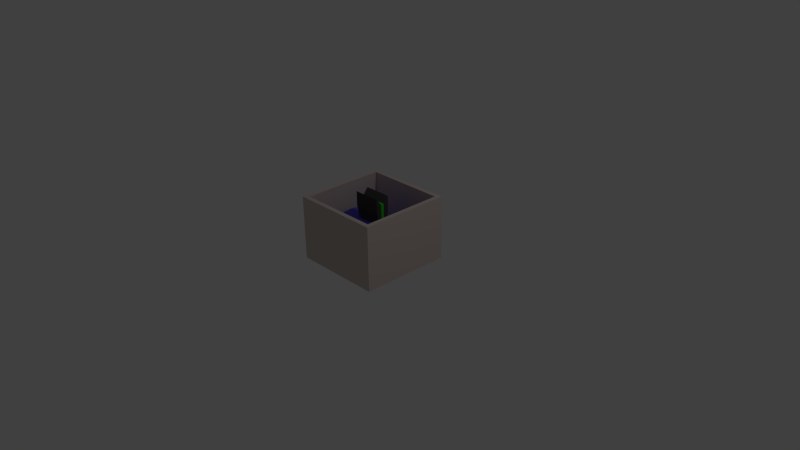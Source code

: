 # Source: neanaf-cannon.blend  (saved by Blender 2.70.0; exported with 4.5.12 LTS)
import bpy
from mathutils import Matrix  # noqa: F401  (used for matrix-valued properties, if any)

bpy.ops.wm.read_factory_settings(use_empty=True)
scene = bpy.context.scene
scene.name = 'Scene'

# ---- collections
col_collection_1 = bpy.data.collections.new('Collection 1'); scene.collection.children.link(col_collection_1)

# ---- materials (node trees are filled in below, after node groups)
mat_cannon1 = bpy.data.materials.new('cannon1')
mat_cannon1.alpha_threshold = 0.0
mat_cannon1.use_transparent_shadow = False
mat_cannon1.diffuse_color = (0.65, 0.5506, 0.517, 1.0)
mat_cannon1.roughness = 0.5
mat_cannon1.line_color = (0.0, 0.0, 0.0, 1.0)
mat_cannon2 = bpy.data.materials.new('cannon2')
mat_cannon2.alpha_threshold = 0.0
mat_cannon2.use_transparent_shadow = False
mat_cannon2.diffuse_color = (0.2529, 0.2529, 0.2529, 1.0)
mat_cannon2.roughness = 0.5
mat_cannon2.line_color = (0.0, 0.0, 0.0, 1.0)
mat_cannon3 = bpy.data.materials.new('cannon3')
mat_cannon3.alpha_threshold = 0.0
mat_cannon3.use_transparent_shadow = False
mat_cannon3.diffuse_color = (0.07324, 0.07324, 0.07324, 1.0)
mat_cannon3.roughness = 0.5
mat_cannon3.line_color = (0.0, 0.0, 0.0, 1.0)
mat_cannon4 = bpy.data.materials.new('cannon4')
mat_cannon4.alpha_threshold = 0.0
mat_cannon4.use_transparent_shadow = False
mat_cannon4.diffuse_color = (0.01946, 0.8, 0.0, 1.0)
mat_cannon4.roughness = 0.5
mat_cannon4.line_color = (0.0, 0.0, 0.0, 1.0)
mat_cannon5 = bpy.data.materials.new('cannon5')
mat_cannon5.alpha_threshold = 0.0
mat_cannon5.use_transparent_shadow = False
mat_cannon5.diffuse_color = (0.1307, 0.1102, 0.8, 1.0)
mat_cannon5.roughness = 0.5
mat_cannon5.line_color = (0.0, 0.0, 0.0, 1.0)

# ---- node groups
ng_auto_smooth = bpy.data.node_groups.new('Auto Smooth', 'GeometryNodeTree')
_s = ng_auto_smooth.interface.new_socket(name='Geometry', in_out='OUTPUT', socket_type='NodeSocketGeometry')
_s = ng_auto_smooth.interface.new_socket(name='Geometry', in_out='INPUT', socket_type='NodeSocketGeometry')
_s = ng_auto_smooth.interface.new_socket(name='Angle', in_out='INPUT', socket_type='NodeSocketFloat')
_s.subtype = 'ANGLE'
_s.min_value = 0.0
_s.max_value = 3.142
ng_auto_smooth.is_modifier = True
_N = ng_auto_smooth.nodes; _L = ng_auto_smooth.links
n0 = _N.new('NodeGroupOutput'); n0.name = 'Group Output'; n0.location = (480, -100)
n1 = _N.new('NodeGroupInput'); n1.name = 'Group Input'; n1.location = (-420, -300)
n2 = _N.new('NodeGroupInput'); n2.name = 'Group Input.001'; n2.location = (-60, -100)
n3 = _N.new('GeometryNodeSetShadeSmooth'); n3.name = 'Set Shade Smooth'; n3.location = (120, -100)
n3.domain = 'EDGE'
n4 = _N.new('GeometryNodeSetShadeSmooth'); n4.name = 'Set Shade Smooth.001'; n4.location = (300, -100)
n5 = _N.new('GeometryNodeInputMeshEdgeAngle'); n5.name = 'Edge Angle'; n5.location = (-420, -220)
n6 = _N.new('GeometryNodeInputEdgeSmooth'); n6.name = 'Is Edge Smooth'; n6.location = (-60, -160)
n7 = _N.new('GeometryNodeInputShadeSmooth'); n7.name = 'Is Face Smooth'; n7.location = (-240, -340)
n8 = _N.new('FunctionNodeBooleanMath'); n8.name = 'Boolean Math'; n8.location = (-60, -220)
n9 = _N.new('FunctionNodeCompare'); n9.name = 'Compare'; n9.location = (-240, -180)
n9.operation = 'LESS_EQUAL'
_L.new(n5.outputs[0], n9.inputs[0])
_L.new(n4.outputs[0], n0.inputs[0])
_L.new(n1.outputs[1], n9.inputs[1])
_L.new(n9.outputs[0], n8.inputs[0])
_L.new(n7.outputs[0], n8.inputs[1])
_L.new(n2.outputs[0], n3.inputs[0])
_L.new(n6.outputs[0], n3.inputs[1])
_L.new(n3.outputs[0], n4.inputs[0])
_L.new(n8.outputs[0], n3.inputs[2])
n0.is_active_output = True

# ---- material node trees

# ---- world
world_world = bpy.data.worlds.new('World'); scene.world = world_world
world_world.color = (0.05088, 0.05088, 0.05088)
world_world.use_sun_shadow = False
world_world.sun_shadow_jitter_overblur = 0.0
world_world.cycles.sampling_method = 'MANUAL'
world_world.cycles.sample_map_resolution = 256

# ---- cameras
cam_camera = bpy.data.cameras.new('Camera')
cam_camera.clip_end = 100.0
cam_camera.lens = 35.0
cam_camera.sensor_width = 32.0
cam_camera.sensor_height = 18.0
cam_camera.ortho_scale = 7.314
cam_camera.dof.focus_distance = 0.0
cam_camera.dof.aperture_fstop = 128.0

# ---- lights
light_lamp = bpy.data.lights.new('Lamp', 'POINT')
light_lamp.transmission_factor = 0.0
light_lamp.cutoff_distance = 30.0
light_lamp.energy = 100.0
light_lamp.shadow_buffer_clip_start = 1.001
light_lamp.shadow_soft_size = 0.1
light_lamp.shadow_maximum_resolution = 0.006
light_lamp.use_absolute_resolution = True
light_lamp.cycles.use_multiple_importance_sampling = False

# ---- meshes
me_cannon = bpy.data.meshes.new('cannon')
me_cannon.from_pydata([(0.6075, 0.6172, -0.2446), (0.6075, -0.6172, -0.2446), (-0.6075, -0.6172, -0.2446), (-0.6075, 0.6172, -0.2446), (0.6075, 0.6172, 1.48), (0.6075, -0.6172, 1.48), (-0.6075, -0.6172, 1.48), (-0.6075, 0.6172, 1.48), (0.5468, 0.5555, 1.48), (0.5468, -0.5555, 1.48), (-0.5468, -0.5555, 1.48), (-0.5468, 0.5555, 1.48), (0.5468, 0.5555, -0.03573), (0.5468, -0.5555, -0.03573), (-0.5468, -0.5555, -0.03573), (-0.5468, 0.5555, -0.03573), (0.4402, 0.4402, -0.03454), (0.4402, 0.2928, 0.3519), (0.4402, 0.249, 0.4586), (0.4402, 0.1957, 0.5462), (0.4402, 0.1348, 0.6113), (0.4402, 0.06871, 0.6514), (0.4402, 5.78e-07, 0.6649), (0.4402, -0.06871, 0.6514), (0.4402, -0.1348, 0.6113), (0.4402, -0.1957, 0.5462), (0.4402, -0.249, 0.4586), (0.4402, -0.2928, 0.3519), (0.4402, -0.3254, 0.2301), (0.4402, -0.3454, 0.09799), (0.4402, -0.3522, -0.03943), (0.4402, 0.3522, -0.03943), (0.4402, -0.4402, -0.03454), (0.4402, -0.4318, 0.1372), (0.4402, -0.4067, 0.3024), (0.4402, -0.366, 0.4546), (0.4402, -0.3113, 0.588), (0.4402, -0.2446, 0.6975), (0.4402, -0.1685, 0.7789), (0.4402, -0.08588, 0.829), (0.4402, 6.079e-07, 0.8459), (0.4402, 0.08589, 0.829), (0.4402, 0.1685, 0.7789), (0.4402, 0.2446, 0.6975), (0.4402, 0.3113, 0.588), (0.4402, 0.366, 0.4546), (0.4402, 0.4067, 0.3024), (0.4402, 0.4318, 0.1372), (0.4402, 0.3254, 0.2301), (0.4402, 0.3454, 0.09799), (0.4402, 0.2343, 0.2734), (0.4402, 0.1992, 0.3588), (0.4402, 0.1565, 0.4289), (0.4402, 0.1078, 0.481), (0.4402, 0.05497, 0.513), (0.4402, 5.537e-07, 0.5239), (0.4402, -0.05497, 0.513), (0.4402, -0.1078, 0.481), (0.4402, -0.1565, 0.4289), (0.4402, -0.1992, 0.3588), (0.4402, -0.2343, 0.2734), (0.4402, -0.2603, 0.176), (0.4402, -0.2763, 0.07031), (0.4402, -0.2817, -0.03963), (0.4402, 0.2817, -0.03963), (0.4402, 0.2603, 0.176), (0.4402, 0.2763, 0.0703), (0.4402, 4.505e-07, -0.03839), (-0.4402, 0.3522, -0.03943), (-0.4402, -0.3522, -0.03943), (-0.4402, -0.3454, 0.09799), (-0.4402, -0.3254, 0.2301), (-0.4402, -0.2928, 0.3519), (-0.4402, -0.249, 0.4586), (-0.4402, -0.1957, 0.5462), (-0.4402, -0.1348, 0.6113), (-0.4402, -0.06871, 0.6514), (-0.4402, 5.78e-07, 0.6649), (-0.4402, 0.06871, 0.6514), (-0.4402, 0.1348, 0.6113), (-0.4402, 0.1957, 0.5462), (-0.4402, 0.249, 0.4586), (-0.4402, 0.2928, 0.3519), (-0.4402, 0.4402, -0.03454), (-0.4402, -0.4402, -0.03454), (-0.4402, -0.4318, 0.1372), (-0.4402, -0.4067, 0.3024), (-0.4402, -0.366, 0.4546), (-0.4402, -0.3113, 0.588), (-0.4402, -0.2446, 0.6975), (-0.4402, -0.1685, 0.7789), (-0.4402, -0.08588, 0.829), (-0.4402, 6.079e-07, 0.8459), (-0.4402, 0.08589, 0.829), (-0.4402, 0.1685, 0.7789), (-0.4402, 0.2446, 0.6975), (-0.4402, 0.3113, 0.588), (-0.4402, 0.366, 0.4546), (-0.4402, 0.4067, 0.3024), (-0.4402, 0.4318, 0.1372), (-0.4402, 0.3254, 0.2301), (-0.4402, 0.3454, 0.09799), (-0.4402, 0.2343, 0.2734), (-0.4402, 0.1992, 0.3588), (-0.4402, 0.1565, 0.4289), (-0.4402, 0.1078, 0.481), (-0.4402, 0.05497, 0.513), (-0.4402, 5.537e-07, 0.5239), (-0.4402, -0.05497, 0.513), (-0.4402, -0.1078, 0.481), (-0.4402, -0.1565, 0.4289), (-0.4402, -0.1992, 0.3588), (-0.4402, -0.2343, 0.2734), (-0.4402, -0.2603, 0.176), (-0.4402, -0.2763, 0.07031), (-0.4402, -0.2817, -0.03963), (-0.4402, 0.2817, -0.03963), (-0.4402, 0.2603, 0.176), (-0.4402, 0.2763, 0.0703), (-0.4402, 4.505e-07, -0.03839), (-0.1888, -0.06343, -0.02466), (-0.1888, 0.06343, -0.02466), (0.1888, 0.06343, -0.02466), (0.1888, -0.06343, -0.02466), (-0.1888, -0.09062, 1.565), (-0.1888, 0.09062, 1.565), (0.1888, 0.09062, 1.565), (0.1888, -0.09062, 1.565), (-0.1888, -0.01812, 1.39), (-0.1888, 0.01812, 1.39), (-0.1888, 0.01812, -0.02466), (-0.1888, -0.01812, -0.02466), (0.1888, 0.01812, 1.39), (0.1888, -0.01812, 1.39), (0.1888, -0.01812, -0.02466), (0.1888, 0.01812, -0.02466), (-0.1888, -0.06343, 0.9368), (-0.1888, -0.09062, 1.163), (-0.1888, 0.09062, 1.163), (-0.1888, 0.06343, 0.9368), (0.1888, 0.09062, 1.163), (0.1888, 0.06343, 0.9368), (0.1888, -0.09062, 1.163), (0.1888, -0.06343, 0.9368), (-0.1888, -0.01812, 1.163), (-0.1888, -0.01812, 0.9368), (-0.1888, 0.01812, 1.163), (-0.1888, 0.01812, 0.9368), (0.1888, 0.01812, 1.163), (0.1888, 0.01812, 0.9368), (0.1888, -0.01812, 1.163), (0.1888, -0.01812, 0.9368)], [], [(0, 1, 2, 3), (7, 6, 10, 11), (0, 4, 5, 1), (1, 5, 6, 2), (2, 6, 7, 3), (4, 0, 3, 7), (11, 10, 14, 15), (6, 5, 9, 10), (4, 7, 11, 8), (5, 4, 8, 9), (12, 15, 14, 13), (10, 9, 13, 14), (8, 11, 15, 12), (9, 8, 12, 13), (41, 21, 20, 42), (39, 23, 22, 40), (37, 25, 24, 38), (35, 27, 26, 36), (46, 48, 49, 47), (33, 29, 28, 34), (44, 18, 17, 45), (42, 20, 19, 43), (40, 22, 21, 41), (38, 24, 23, 39), (36, 26, 25, 37), (47, 49, 31, 16), (34, 28, 27, 35), (45, 17, 48, 46), (32, 30, 29, 33), (43, 19, 18, 44), (18, 51, 50, 17), (29, 62, 61, 28), (48, 65, 66, 49), (27, 60, 59, 26), (25, 58, 57, 24), (23, 56, 55, 22), (21, 54, 53, 20), (19, 52, 51, 18), (30, 63, 62, 29), (17, 50, 65, 48), (28, 61, 60, 27), (49, 66, 64, 31), (26, 59, 58, 25), (24, 57, 56, 23), (22, 55, 54, 21), (20, 53, 52, 19), (95, 96, 81, 80), (84, 85, 70, 69), (97, 98, 100, 82), (86, 87, 72, 71), (99, 83, 68, 101), (88, 89, 74, 73), (90, 91, 76, 75), (92, 93, 78, 77), (94, 95, 80, 79), (96, 97, 82, 81), (85, 86, 71, 70), (98, 99, 101, 100), (87, 88, 73, 72), (89, 90, 75, 74), (91, 92, 77, 76), (93, 94, 79, 78), (57, 67, 56), (55, 67, 54), (53, 67, 52), (51, 67, 50), (62, 67, 61), (65, 67, 66), (60, 67, 59), (58, 67, 57), (56, 67, 55), (54, 67, 53), (52, 67, 51), (63, 67, 62), (50, 67, 65), (61, 67, 60), (66, 67, 64), (59, 67, 58), (81, 82, 102, 103), (70, 71, 113, 114), (100, 101, 118, 117), (72, 73, 111, 112), (74, 75, 109, 110), (76, 77, 107, 108), (78, 79, 105, 106), (80, 81, 103, 104), (69, 70, 114, 115), (82, 100, 117, 102), (71, 72, 112, 113), (101, 68, 116, 118), (73, 74, 110, 111), (75, 76, 108, 109), (77, 78, 106, 107), (79, 80, 104, 105), (109, 108, 119), (107, 106, 119), (105, 104, 119), (103, 102, 119), (114, 113, 119), (117, 118, 119), (112, 111, 119), (110, 109, 119), (108, 107, 119), (106, 105, 119), (104, 103, 119), (115, 114, 119), (102, 117, 119), (113, 112, 119), (118, 116, 119), (111, 110, 119), (63, 30, 69, 115), (16, 31, 68, 83), (41, 42, 94, 93), (39, 40, 92, 91), (37, 38, 90, 89), (67, 63, 115, 119), (35, 36, 88, 87), (46, 47, 99, 98), (33, 34, 86, 85), (44, 45, 97, 96), (31, 64, 116, 68), (30, 32, 84, 69), (42, 43, 95, 94), (40, 41, 93, 92), (38, 39, 91, 90), (64, 67, 119, 116), (36, 37, 89, 88), (47, 16, 83, 99), (34, 35, 87, 86), (45, 46, 98, 97), (32, 33, 85, 84), (43, 44, 96, 95), (147, 139, 121, 130), (139, 141, 122, 121), (151, 143, 123, 134), (143, 136, 120, 123), (130, 121, 122, 135), (132, 126, 125, 129), (136, 145, 131, 120), (145, 147, 130, 131), (141, 149, 135, 122), (149, 151, 134, 135), (120, 131, 134, 123), (131, 130, 135, 134), (127, 133, 128, 124), (133, 132, 129, 128), (129, 125, 138, 146), (146, 138, 139, 147), (125, 126, 140, 138), (138, 140, 141, 139), (133, 127, 142, 150), (150, 142, 143, 151), (127, 124, 137, 142), (142, 137, 136, 143), (124, 128, 144, 137), (137, 144, 145, 136), (128, 129, 146, 144), (144, 146, 147, 145), (126, 132, 148, 140), (140, 148, 149, 141), (132, 133, 150, 148), (148, 150, 151, 149)])
me_cannon.polygons.foreach_set('use_smooth', [1, 1, 1, 1, 1, 1, 1, 1, 1, 1, 1, 1, 1, 1, 1, 1, 1, 1, 1, 1, 1, 1, 1, 1, 1, 1, 1, 1, 1, 1, 1, 1, 1, 1, 1, 1, 1, 1, 1, 1, 1, 1, 1, 1, 1, 1, 1, 1, 1, 1, 1, 1, 1, 1, 1, 1, 1, 1, 1, 1, 1, 1, 1, 1, 1, 1, 1, 1, 1, 1, 1, 1, 1, 1, 1, 1, 1, 1, 1, 1, 1, 1, 1, 1, 1, 1, 1, 1, 1, 1, 1, 1, 1, 1, 1, 1, 1, 1, 1, 1, 1, 1, 1, 1, 1, 1, 1, 1, 1, 1, 1, 1, 1, 1, 1, 1, 1, 1, 1, 1, 1, 1, 1, 1, 1, 1, 1, 1, 1, 1, 1, 1, 0, 0, 0, 0, 0, 0, 0, 0, 0, 0, 0, 0, 0, 0, 0, 0, 0, 0, 0, 0, 0, 0, 0, 0, 0, 0, 0, 0, 0, 0])
me_cannon.polygons.foreach_set('material_index', [0, 0, 0, 0, 0, 0, 0, 0, 0, 0, 0, 0, 0, 0, 4, 4, 4, 4, 4, 4, 4, 4, 4, 4, 4, 4, 4, 4, 4, 4, 1, 1, 1, 1, 1, 1, 1, 1, 1, 1, 1, 1, 1, 1, 1, 1, 4, 4, 4, 4, 4, 4, 4, 4, 4, 4, 4, 4, 4, 4, 4, 4, 4, 4, 4, 4, 4, 4, 4, 4, 4, 4, 4, 4, 4, 4, 4, 4, 1, 1, 1, 1, 1, 1, 1, 1, 1, 1, 1, 1, 1, 1, 1, 1, 4, 4, 4, 4, 4, 4, 4, 4, 4, 4, 4, 4, 4, 4, 4, 4, 1, 4, 4, 4, 4, 4, 4, 4, 4, 4, 1, 4, 4, 4, 4, 4, 4, 4, 4, 4, 4, 4, 2, 2, 2, 2, 2, 2, 2, 3, 2, 3, 2, 3, 2, 3, 2, 2, 2, 2, 2, 2, 2, 2, 2, 2, 3, 3, 2, 2, 3, 3])
me_cannon.materials.append(mat_cannon1)
me_cannon.materials.append(mat_cannon2)
me_cannon.materials.append(mat_cannon3)
me_cannon.materials.append(mat_cannon4)
me_cannon.materials.append(mat_cannon5)
me_cannon.use_remesh_preserve_volume = False
me_cannon.use_remesh_preserve_attributes = False
me_cannon.use_mirror_vertex_groups = False
me_cannon.update()
arm_cannon_arms = bpy.data.armatures.new('cannon arms')  # bones are not reproduced

# ---- objects
ob_cannonarms = bpy.data.objects.new('cannonarms', arm_cannon_arms)
ob_cannon_part = bpy.data.objects.new('cannon part', me_cannon)
ob_lamp = bpy.data.objects.new('Lamp', light_lamp)
ob_camera = bpy.data.objects.new('Camera', cam_camera)

# ---- transforms, parenting, visibility, modifiers, constraints
ob_cannonarms.location = (0.0, 0.0, 0.07337)
ob_cannonarms.rotation_euler = (-1.571, -2.22e-16, 2.22e-16)
ob_cannonarms.show_in_front = True
ob_cannonarms.lineart.crease_threshold = 0.0
ob_cannon_part.parent = ob_cannonarms
ob_cannon_part.matrix_parent_inverse = Matrix(((1.0, 2.22e-16, 2.22e-16, 0.0), (2.22e-16, 7.55e-08, -1.0, 0.0), (-2.22e-16, 1.0, 7.55e-08, 0.0), (0.0, 0.0, 0.0, 1.0)))
ob_cannon_part.location = (0.0, 0.0, 0.0)
ob_cannon_part.scale = (1.0, 1.0, 0.5)
ob_cannon_part.lock_rotations_4d = False
ob_cannon_part.empty_display_type = 'ARROWS'
ob_cannon_part.lineart.crease_threshold = 0.0
_vg = ob_cannon_part.vertex_groups.new(name='cannon')
_vg.add([120, 121, 122, 123, 124, 125, 126, 127, 128, 129, 130, 131, 132, 133, 134, 135, 136, 137, 138, 139, 140, 141, 142, 143, 144, 145, 146, 147, 148, 149, 150, 151], 1.0, 'REPLACE')
_vg = ob_cannon_part.vertex_groups.new(name='cannonarea')
for _i, _w in zip([12, 13, 14, 15, 16, 17, 18, 19, 20, 21, 22, 23, 24, 25, 26, 27, 28, 29, 30, 31, 32, 33, 34, 35, 36, 37, 38, 39, 40, 41, 42, 43, 44, 45, 46, 47, 48, 49, 50, 51, 52, 53, 54, 55, 56, 57, 58, 59, 60, 61, 62, 63, 64, 65, 66, 67, 68, 69, 70, 71, 72, 73, 74, 75, 76, 77, 78, 79, 80, 81, 82, 83, 84, 85, 86, 87, 88, 89, 90, 91, 92, 93, 94, 95, 96, 97, 98, 99, 100, 101, 102, 103, 104, 105, 106, 107, 108, 109, 110, 111, 112, 113, 114, 115, 116, 117, 118, 119], [0.9999, 1.0, 1.0, 1.0, 1.0, 0.9984, 1.0, 1.0, 0.9893, 1.0, 1.0, 1.0, 1.0, 1.0, 1.0, 1.0, 1.0, 1.0, 1.0, 1.0, 1.0, 0.999, 1.0, 1.0, 1.0, 1.0, 1.0, 1.0, 1.0, 1.0, 1.0, 0.9978, 1.0, 1.0, 1.0, 1.0, 1.0, 1.0, 1.0, 1.0, 1.0, 1.0, 0.9981, 1.0, 1.0, 1.0, 1.0, 1.0, 1.0, 1.0, 1.0, 1.0, 1.0, 1.0, 1.0, 1.0, 1.0, 1.0, 1.0, 1.0, 1.0, 0.9894, 0.9999, 1.0, 0.9998, 0.9983, 1.0, 1.0, 0.9986, 0.9806, 1.0, 1.0, 1.0, 1.0, 1.0, 1.0, 1.0, 1.0, 1.0, 1.0, 1.0, 1.0, 1.0, 1.0, 1.0, 1.0, 1.0, 1.0, 1.0, 1.0, 1.0, 1.0, 1.0, 1.0, 1.0, 1.0, 0.9997, 0.9991, 1.0, 1.0, 1.0, 1.0, 1.0, 1.0, 1.0, 1.0, 1.0, 1.0]): _vg.add([_i], _w, 'REPLACE')
_vg = ob_cannon_part.vertex_groups.new(name='cannonbottom')
for _i, _w in zip([0, 1, 2, 3, 4, 5, 6, 7, 8, 9, 10, 11], [1.0, 1.0, 1.0, 1.0, 1.0, 0.9997, 1.0, 0.9966, 1.0, 1.0, 0.9997, 1.0]): _vg.add([_i], _w, 'REPLACE')
_m = ob_cannon_part.modifiers.new('Armature', 'ARMATURE')
_m.object = ob_cannonarms
_m = ob_cannon_part.modifiers.new('Auto Smooth', 'NODES')
_m.node_group = ng_auto_smooth
_gi = [s.identifier for s in ng_auto_smooth.interface.items_tree if s.item_type == 'SOCKET' and s.in_out == 'INPUT']
_m[_gi[1]] = 0.05236  # Angle
ob_lamp.location = (4.076, 1.005, 5.904)
ob_lamp.rotation_euler = (0.6503, 0.05522, 1.866)
ob_lamp.lock_rotations_4d = False
ob_lamp.empty_display_type = 'ARROWS'
ob_lamp.color = (0.0, 0.0, 0.0, 0.0)
ob_lamp.lineart.crease_threshold = 0.0
ob_camera.location = (7.481, -6.508, 5.344)
ob_camera.rotation_euler = (1.109, 0.01082, 0.8149)
ob_camera.lock_rotations_4d = False
ob_camera.empty_display_type = 'ARROWS'
ob_camera.color = (0.0, 0.0, 0.0, 0.0)
ob_camera.display_type = 'WIRE'
ob_camera.lineart.crease_threshold = 0.0

# ---- collection membership
col_collection_1.objects.link(ob_cannonarms)
col_collection_1.objects.link(ob_cannon_part)
col_collection_1.objects.link(ob_lamp)
col_collection_1.objects.link(ob_camera)

# ---- scene / render settings (as saved in the file)
scene.camera = ob_camera
scene.frame_start = 1; scene.frame_end = 45; scene.frame_set(0)
scene.render.engine = 'BLENDER_EEVEE_NEXT'
scene.render.resolution_percentage = 50
scene.render.dither_intensity = 0.0
scene.cycles.use_denoising = False
scene.cycles.samples = 10
scene.cycles.sampling_pattern = 'TABULATED_SOBOL'
scene.cycles.light_sampling_threshold = 0.0
scene.cycles.use_adaptive_sampling = False
scene.cycles.use_light_tree = False
scene.cycles.blur_glossy = 0.0
scene.cycles.volume_bounces = 1
scene.cycles.pixel_filter_type = 'GAUSSIAN'
scene.cycles.sample_clamp_indirect = 0.0
scene.view_settings.view_transform = 'Standard'
bpy.context.view_layer.update()
